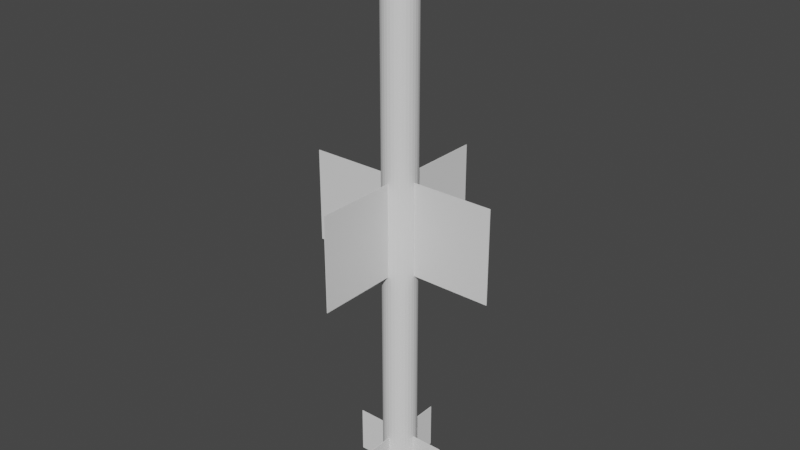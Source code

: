 # Source: Velvet_Glove.blend  (saved by Blender 2.80.75; exported with 4.5.12 LTS)
import bpy
from mathutils import Matrix  # noqa: F401  (used for matrix-valued properties, if any)

bpy.ops.wm.read_factory_settings(use_empty=True)
scene = bpy.context.scene
scene.name = 'Scene'

# ---- collections
col_collection = bpy.data.collections.new('Collection'); scene.collection.children.link(col_collection)

# ---- world
world_world = bpy.data.worlds.new('World'); scene.world = world_world
world_world.use_nodes = True; world_world.node_tree.nodes.clear()
_N = world_world.node_tree.nodes; _L = world_world.node_tree.links
n0 = _N.new('ShaderNodeOutputWorld'); n0.name = 'World Output'; n0.location = (300, 300)
n1 = _N.new('ShaderNodeBackground'); n1.name = 'Background'; n1.location = (10, 300)
n1.inputs[0].default_value = (0.05088, 0.05088, 0.05088, 1.0)
_L.new(n1.outputs[0], n0.inputs[0])
n0.is_active_output = True
world_world.color = (0.05088, 0.05088, 0.05088)
world_world.use_sun_shadow = False
world_world.sun_shadow_jitter_overblur = 0.0

# ---- meshes
me_cylinder = bpy.data.meshes.new('Cylinder')
me_cylinder.from_pydata([(-1.465e-08, 0.9616, -1.0), (1.187e-07, 2.85e-07, 1.0), (0.1876, 0.9432, -1.0), (0.368, 0.8884, -1.0), (0.5343, 0.7996, -1.0), (0.68, 0.68, -1.0), (0.7996, 0.5343, -1.0), (0.8884, 0.368, -1.0), (0.9432, 0.1876, -1.0), (0.9616, 6.961e-08, -1.0), (0.9432, -0.1876, -1.0), (0.8884, -0.368, -1.0), (0.7996, -0.5343, -1.0), (0.68, -0.68, -1.0), (0.5343, -0.7996, -1.0), (0.368, -0.8884, -1.0), (0.1876, -0.9432, -1.0), (-3.141e-07, -0.9616, -1.0), (-0.1876, -0.9432, -1.0), (-0.368, -0.8884, -1.0), (-0.5343, -0.7996, -1.0), (-0.68, -0.68, -1.0), (-0.7996, -0.5343, -1.0), (-0.8884, -0.368, -1.0), (-0.9432, -0.1876, -1.0), (-0.9616, 9.306e-07, -1.0), (-0.9432, 0.1876, -1.0), (-0.8884, 0.368, -1.0), (-0.7996, 0.5343, -1.0), (-0.68, 0.68, -1.0), (-0.5343, 0.7996, -1.0), (-0.368, 0.8884, -1.0), (-0.1876, 0.9432, -1.0), (0.0, 1.0, 0.8011), (0.1951, 0.9808, 0.8011), (0.3827, 0.9239, 0.8011), (0.5556, 0.8315, 0.8011), (0.7071, 0.7071, 0.8011), (0.8315, 0.5556, 0.8011), (0.9239, 0.3827, 0.8011), (0.9808, 0.1951, 0.8011), (1.0, 7.55e-08, 0.8011), (0.9808, -0.1951, 0.8011), (0.9239, -0.3827, 0.8011), (0.8315, -0.5556, 0.8011), (0.7071, -0.7071, 0.8011), (0.5556, -0.8315, 0.8011), (0.3827, -0.9239, 0.8011), (0.1951, -0.9808, 0.8011), (-3.258e-07, -1.0, 0.8011), (-0.1951, -0.9808, 0.8011), (-0.3827, -0.9239, 0.8011), (-0.5556, -0.8315, 0.8011), (-0.7071, -0.7071, 0.8011), (-0.8315, -0.5556, 0.8011), (-0.9239, -0.3827, 0.8011), (-0.9808, -0.1951, 0.8011), (-1.0, 9.656e-07, 0.8011), (-0.9808, 0.1951, 0.8011), (-0.9239, 0.3827, 0.8011), (-0.8315, 0.5556, 0.8011), (-0.7071, 0.7071, 0.8011), (-0.5556, 0.8315, 0.8011), (-0.3827, 0.9239, 0.8011), (-0.1951, 0.9808, 0.8011), (0.0, 1.0, -1.0), (0.1951, 0.9808, -1.0), (0.3827, 0.9239, -1.0), (0.5556, 0.8315, -1.0), (0.7071, 0.7071, -1.0), (0.8315, 0.5556, -1.0), (0.9239, 0.3827, -1.0), (0.9808, 0.1951, -1.0), (1.0, 7.55e-08, -1.0), (0.9808, -0.1951, -1.0), (0.9239, -0.3827, -1.0), (0.8315, -0.5556, -1.0), (0.7071, -0.7071, -1.0), (0.5556, -0.8315, -1.0), (0.3827, -0.9239, -1.0), (0.1951, -0.9808, -1.0), (-3.258e-07, -1.0, -1.0), (-0.1951, -0.9808, -1.0), (-0.3827, -0.9239, -1.0), (-0.5556, -0.8315, -1.0), (-0.7071, -0.7071, -1.0), (-0.8315, -0.5556, -1.0), (-0.9239, -0.3827, -1.0), (-0.9808, -0.1951, -1.0), (-1.0, 9.656e-07, -1.0), (-0.9808, 0.1951, -1.0), (-0.9239, 0.3827, -1.0), (-0.8315, 0.5556, -1.0), (-0.7071, 0.7071, -1.0), (-0.5556, 0.8315, -1.0), (-0.3827, 0.9239, -1.0), (-0.1951, 0.9808, -1.0), (2.225e-06, 0.2349, -0.8445), (0.04583, 0.2304, -0.8445), (0.08989, 0.217, -0.8445), (0.1305, 0.1953, -0.8445), (0.1661, 0.1661, -0.8445), (0.1953, 0.1305, -0.8445), (0.217, 0.08989, -0.8445), (0.2304, 0.04583, -0.8445), (0.2349, -1.598e-07, -0.8445), (0.2304, -0.04583, -0.8445), (0.217, -0.08989, -0.8445), (0.1953, -0.1305, -0.8445), (0.1661, -0.1661, -0.8445), (0.1305, -0.1953, -0.8445), (0.08989, -0.217, -0.8445), (0.04583, -0.2304, -0.8445), (2.453e-06, -0.2349, -0.8445), (-0.04582, -0.2304, -0.8445), (-0.08989, -0.217, -0.8445), (-0.1305, -0.1953, -0.8445), (-0.1661, -0.1661, -0.8445), (-0.1953, -0.1305, -0.8445), (-0.217, -0.08989, -0.8445), (-0.2304, -0.04583, -0.8445), (-0.2349, 2.36e-07, -0.8445), (-0.2304, 0.04583, -0.8445), (-0.217, 0.08989, -0.8445), (-0.1953, 0.1305, -0.8445), (-0.1661, 0.1661, -0.8445), (-0.1305, 0.1953, -0.8445), (-0.08989, 0.217, -0.8445), (-0.04582, 0.2304, -0.8445), (2.519e-06, 0.9616, -0.8445), (0.1876, 0.9432, -0.8445), (0.368, 0.8884, -0.8445), (0.5343, 0.7996, -0.8445), (0.68, 0.68, -0.8445), (0.7996, 0.5343, -0.8445), (0.8884, 0.368, -0.8445), (0.9432, 0.1876, -0.8445), (0.9616, 7.416e-08, -0.8445), (0.9432, -0.1876, -0.8445), (0.8884, -0.368, -0.8445), (0.7996, -0.5343, -0.8445), (0.68, -0.68, -0.8445), (0.5343, -0.7996, -0.8445), (0.368, -0.8884, -0.8445), (0.1876, -0.9432, -0.8445), (2.219e-06, -0.9616, -0.8445), (-0.1876, -0.9432, -0.8445), (-0.368, -0.8884, -0.8445), (-0.5343, -0.7996, -0.8445), (-0.68, -0.68, -0.8445), (-0.7996, -0.5343, -0.8445), (-0.8884, -0.368, -0.8445), (-0.9432, -0.1876, -0.8445), (-0.9616, 9.351e-07, -0.8445), (-0.9432, 0.1876, -0.8445), (-0.8884, 0.368, -0.8445), (-0.7996, 0.5343, -0.8445), (-0.68, 0.68, -0.8445), (-0.5343, 0.7996, -0.8445), (-0.368, 0.8884, -0.8445), (-0.1876, 0.9432, -0.8445), (-1.247e-05, 0.9068, -0.9998), (0.1769, 0.8894, -0.9998), (0.347, 0.8378, -0.9998), (0.5038, 0.754, -0.9998), (0.6412, 0.6412, -0.9998), (0.754, 0.5038, -0.9998), (0.8378, 0.347, -0.9998), (0.8894, 0.1769, -0.9998), (0.9068, -8.73e-07, -0.9998), (0.8894, -0.1769, -0.9998), (0.8378, -0.347, -0.9998), (0.754, -0.5038, -0.9998), (0.6412, -0.6412, -0.9998), (0.5038, -0.754, -0.9998), (0.347, -0.8378, -0.9998), (0.1769, -0.8894, -0.9998), (-1.157e-05, -0.9068, -0.9998), (-0.1769, -0.8894, -0.9998), (-0.347, -0.8378, -0.9998), (-0.5038, -0.754, -0.9998), (-0.6412, -0.6412, -0.9998), (-0.754, -0.5038, -0.9998), (-0.8378, -0.347, -0.9998), (-0.8894, -0.1769, -0.9998), (-0.9068, 6.503e-07, -0.9998), (-0.8894, 0.1769, -0.9998), (-0.8378, 0.347, -0.9998), (-0.754, 0.5038, -0.9998), (-0.6412, 0.6412, -0.9998), (-0.5038, 0.754, -0.9998), (-0.347, 0.8378, -0.9998), (-0.1769, 0.8894, -0.9998), (-1.247e-05, 0.9361, -0.9998), (0.1826, 0.9181, -0.9998), (0.3582, 0.8649, -0.9998), (0.5201, 0.7784, -0.9998), (0.6619, 0.6619, -0.9998), (0.7784, 0.5201, -0.9998), (0.8649, 0.3582, -0.9998), (0.9181, 0.1826, -0.9998), (0.9361, -8.881e-07, -0.9998), (0.9181, -0.1826, -0.9998), (0.8649, -0.3582, -0.9998), (0.7784, -0.5201, -0.9998), (0.6619, -0.6619, -0.9998), (0.5201, -0.7784, -0.9998), (0.3582, -0.8649, -0.9998), (0.1826, -0.9181, -0.9998), (-1.156e-05, -0.9361, -0.9998), (-0.1826, -0.9181, -0.9998), (-0.3583, -0.8649, -0.9998), (-0.5201, -0.7784, -0.9998), (-0.662, -0.6619, -0.9998), (-0.7784, -0.5201, -0.9998), (-0.8649, -0.3582, -0.9998), (-0.9182, -0.1826, -0.9998), (-0.9361, 6.891e-07, -0.9998), (-0.9182, 0.1826, -0.9998), (-0.8649, 0.3582, -0.9998), (-0.7784, 0.5201, -0.9998), (-0.662, 0.6619, -0.9998), (-0.5201, 0.7784, -0.9998), (-0.3583, 0.8649, -0.9998), (-0.1826, 0.9181, -0.9998), (9.324e-08, 0.1953, -0.8686), (0.03809, 0.1915, -0.8686), (0.07472, 0.1804, -0.8686), (0.1085, 0.1623, -0.8686), (0.1381, 0.1381, -0.8686), (0.1623, 0.1085, -0.8686), (0.1804, 0.07472, -0.8686), (0.1915, 0.03809, -0.8686), (0.1953, -1.465e-07, -0.8686), (0.1915, -0.03809, -0.8686), (0.1804, -0.07472, -0.8686), (0.1623, -0.1085, -0.8686), (0.1381, -0.1381, -0.8686), (0.1085, -0.1623, -0.8686), (0.07472, -0.1804, -0.8686), (0.03809, -0.1915, -0.8686), (2.859e-07, -0.1953, -0.8686), (-0.03809, -0.1915, -0.8686), (-0.07472, -0.1804, -0.8686), (-0.1085, -0.1623, -0.8686), (-0.1381, -0.1381, -0.8686), (-0.1623, -0.1085, -0.8686), (-0.1804, -0.07472, -0.8686), (-0.1915, -0.03809, -0.8686), (-0.1953, 1.815e-07, -0.8686), (-0.1915, 0.03809, -0.8686), (-0.1804, 0.07472, -0.8686), (-0.1623, 0.1085, -0.8686), (-0.1381, 0.1381, -0.8686), (-0.1085, 0.1623, -0.8686), (-0.07472, 0.1804, -0.8686), (-0.03809, 0.1915, -0.8686)], [], [(33, 1, 34), (34, 1, 35), (35, 1, 36), (36, 1, 37), (37, 1, 38), (38, 1, 39), (39, 1, 40), (40, 1, 41), (41, 1, 42), (42, 1, 43), (43, 1, 44), (44, 1, 45), (45, 1, 46), (46, 1, 47), (47, 1, 48), (48, 1, 49), (49, 1, 50), (50, 1, 51), (51, 1, 52), (52, 1, 53), (53, 1, 54), (54, 1, 55), (55, 1, 56), (56, 1, 57), (57, 1, 58), (58, 1, 59), (59, 1, 60), (60, 1, 61), (61, 1, 62), (62, 1, 63), (63, 1, 64), (64, 1, 33), (3, 4, 132, 131), (96, 64, 33, 65), (95, 63, 64, 96), (94, 62, 63, 95), (93, 61, 62, 94), (92, 60, 61, 93), (91, 59, 60, 92), (90, 58, 59, 91), (89, 57, 58, 90), (88, 56, 57, 89), (87, 55, 56, 88), (86, 54, 55, 87), (85, 53, 54, 86), (84, 52, 53, 85), (83, 51, 52, 84), (82, 50, 51, 83), (81, 49, 50, 82), (80, 48, 49, 81), (79, 47, 48, 80), (78, 46, 47, 79), (77, 45, 46, 78), (76, 44, 45, 77), (75, 43, 44, 76), (74, 42, 43, 75), (73, 41, 42, 74), (72, 40, 41, 73), (71, 39, 40, 72), (70, 38, 39, 71), (69, 37, 38, 70), (68, 36, 37, 69), (67, 35, 36, 68), (66, 34, 35, 67), (65, 33, 34, 66), (2, 0, 65, 66), (3, 2, 66, 67), (4, 3, 67, 68), (5, 4, 68, 69), (6, 5, 69, 70), (7, 6, 70, 71), (8, 7, 71, 72), (9, 8, 72, 73), (10, 9, 73, 74), (11, 10, 74, 75), (12, 11, 75, 76), (13, 12, 76, 77), (14, 13, 77, 78), (15, 14, 78, 79), (16, 15, 79, 80), (17, 16, 80, 81), (18, 17, 81, 82), (19, 18, 82, 83), (20, 19, 83, 84), (21, 20, 84, 85), (22, 21, 85, 86), (23, 22, 86, 87), (24, 23, 87, 88), (25, 24, 88, 89), (26, 25, 89, 90), (27, 26, 90, 91), (28, 27, 91, 92), (29, 28, 92, 93), (30, 29, 93, 94), (31, 30, 94, 95), (32, 31, 95, 96), (0, 32, 96, 65), (105, 106, 202, 201), (30, 31, 159, 158), (17, 18, 146, 145), (4, 5, 133, 132), (31, 32, 160, 159), (18, 19, 147, 146), (5, 6, 134, 133), (32, 0, 129, 160), (19, 20, 148, 147), (6, 7, 135, 134), (20, 21, 149, 148), (7, 8, 136, 135), (21, 22, 150, 149), (8, 9, 137, 136), (22, 23, 151, 150), (9, 10, 138, 137), (23, 24, 152, 151), (10, 11, 139, 138), (24, 25, 153, 152), (11, 12, 140, 139), (25, 26, 154, 153), (12, 13, 141, 140), (26, 27, 155, 154), (13, 14, 142, 141), (27, 28, 156, 155), (14, 15, 143, 142), (0, 2, 130, 129), (28, 29, 157, 156), (15, 16, 144, 143), (2, 3, 131, 130), (29, 30, 158, 157), (16, 17, 145, 144), (98, 97, 129, 130), (99, 98, 130, 131), (100, 99, 131, 132), (101, 100, 132, 133), (102, 101, 133, 134), (103, 102, 134, 135), (104, 103, 135, 136), (105, 104, 136, 137), (106, 105, 137, 138), (107, 106, 138, 139), (108, 107, 139, 140), (109, 108, 140, 141), (110, 109, 141, 142), (111, 110, 142, 143), (112, 111, 143, 144), (113, 112, 144, 145), (114, 113, 145, 146), (115, 114, 146, 147), (116, 115, 147, 148), (117, 116, 148, 149), (118, 117, 149, 150), (119, 118, 150, 151), (120, 119, 151, 152), (121, 120, 152, 153), (122, 121, 153, 154), (123, 122, 154, 155), (124, 123, 155, 156), (125, 124, 156, 157), (126, 125, 157, 158), (127, 126, 158, 159), (128, 127, 159, 160), (97, 128, 160, 129), (175, 176, 240, 239), (119, 120, 216, 215), (106, 107, 203, 202), (120, 121, 217, 216), (107, 108, 204, 203), (121, 122, 218, 217), (108, 109, 205, 204), (122, 123, 219, 218), (109, 110, 206, 205), (123, 124, 220, 219), (110, 111, 207, 206), (97, 98, 194, 193), (124, 125, 221, 220), (111, 112, 208, 207), (98, 99, 195, 194), (125, 126, 222, 221), (112, 113, 209, 208), (99, 100, 196, 195), (126, 127, 223, 222), (113, 114, 210, 209), (100, 101, 197, 196), (127, 128, 224, 223), (114, 115, 211, 210), (101, 102, 198, 197), (128, 97, 193, 224), (115, 116, 212, 211), (102, 103, 199, 198), (116, 117, 213, 212), (103, 104, 200, 199), (117, 118, 214, 213), (104, 105, 201, 200), (118, 119, 215, 214), (162, 161, 193, 194), (163, 162, 194, 195), (164, 163, 195, 196), (165, 164, 196, 197), (166, 165, 197, 198), (167, 166, 198, 199), (168, 167, 199, 200), (169, 168, 200, 201), (170, 169, 201, 202), (171, 170, 202, 203), (172, 171, 203, 204), (173, 172, 204, 205), (174, 173, 205, 206), (175, 174, 206, 207), (176, 175, 207, 208), (177, 176, 208, 209), (178, 177, 209, 210), (179, 178, 210, 211), (180, 179, 211, 212), (181, 180, 212, 213), (182, 181, 213, 214), (183, 182, 214, 215), (184, 183, 215, 216), (185, 184, 216, 217), (186, 185, 217, 218), (187, 186, 218, 219), (188, 187, 219, 220), (189, 188, 220, 221), (190, 189, 221, 222), (191, 190, 222, 223), (192, 191, 223, 224), (161, 192, 224, 193), (225, 226, 227, 228, 229, 230, 231, 232, 233, 234, 235, 236, 237, 238, 239, 240, 241, 242, 243, 244, 245, 246, 247, 248, 249, 250, 251, 252, 253, 254, 255, 256), (162, 163, 227, 226), (189, 190, 254, 253), (176, 177, 241, 240), (163, 164, 228, 227), (190, 191, 255, 254), (177, 178, 242, 241), (164, 165, 229, 228), (191, 192, 256, 255), (178, 179, 243, 242), (165, 166, 230, 229), (192, 161, 225, 256), (179, 180, 244, 243), (166, 167, 231, 230), (180, 181, 245, 244), (167, 168, 232, 231), (181, 182, 246, 245), (168, 169, 233, 232), (182, 183, 247, 246), (169, 170, 234, 233), (183, 184, 248, 247), (170, 171, 235, 234), (184, 185, 249, 248), (171, 172, 236, 235), (185, 186, 250, 249), (172, 173, 237, 236), (186, 187, 251, 250), (173, 174, 238, 237), (187, 188, 252, 251), (174, 175, 239, 238), (161, 162, 226, 225), (188, 189, 253, 252)])
_uv = me_cylinder.uv_layers.new(name='UVMap')
_uv.uv.foreach_set('vector', [1.0, 0.9503, 0.9688, 1.0, 0.9688, 0.9503, 0.9688, 0.9503, 0.9375, 1.0, 0.9375, 0.9503, 0.9375, 0.9503, 0.9062, 1.0, 0.9062, 0.9503, 0.9062, 0.9503, 0.875, 1.0, 0.875, 0.9503, 0.875, 0.9503, 0.8438, 1.0, 0.8438, 0.9503, 0.8438, 0.9503, 0.8125, 1.0, 0.8125, 0.9503, 0.8125, 0.9503, 0.7812, 1.0, 0.7812, 0.9503, 0.7812, 0.9503, 0.75, 1.0, 0.75, 0.9503, 0.75, 0.9503, 0.7188, 1.0, 0.7188, 0.9503, 0.7188, 0.9503, 0.6875, 1.0, 0.6875, 0.9503, 0.6875, 0.9503, 0.6562, 1.0, 0.6562, 0.9503, 0.6562, 0.9503, 0.625, 1.0, 0.625, 0.9503, 0.625, 0.9503, 0.5938, 1.0, 0.5938, 0.9503, 0.5938, 0.9503, 0.5625, 1.0, 0.5625, 0.9503, 0.5625, 0.9503, 0.5312, 1.0, 0.5312, 0.9503, 0.5312, 0.9503, 0.5, 1.0, 0.5, 0.9503, 0.5, 0.9503, 0.4688, 1.0, 0.4688, 0.9503, 0.4688, 0.9503, 0.4375, 1.0, 0.4375, 0.9503, 0.4375, 0.9503, 0.4062, 1.0, 0.4062, 0.9503, 0.4062, 0.9503, 0.375, 1.0, 0.375, 0.9503, 0.375, 0.9503, 0.3438, 1.0, 0.3438, 0.9503, 0.3438, 0.9503, 0.3125, 1.0, 0.3125, 0.9503, 0.3125, 0.9503, 0.2812, 1.0, 0.2812, 0.9503, 0.2812, 0.9503, 0.25, 1.0, 0.25, 0.9503, 0.25, 0.9503, 0.2188, 1.0, 0.2188, 0.9503, 0.2188, 0.9503, 0.1875, 1.0, 0.1875, 0.9503, 0.1875, 0.9503, 0.1562, 1.0, 0.1562, 0.9503, 0.1562, 0.9503, 0.125, 1.0, 0.125, 0.9503, 0.125, 0.9503, 0.09375, 1.0, 0.09375, 0.9503, 0.09375, 0.9503, 0.0625, 1.0, 0.0625, 0.9503, 0.0625, 0.9503, 0.03125, 1.0, 0.03125, 0.9503, 0.03125, 0.9503, 0.0, 1.0, 0.0, 0.9503, 0.8383, 0.4632, 0.8782, 0.4419, 0.8782, 0.4419, 0.8383, 0.4632, 0.03125, 0.5, 0.03125, 0.9503, 0.0, 0.9503, 0.0, 0.5, 0.0625, 0.5, 0.0625, 0.9503, 0.03125, 0.9503, 0.03125, 0.5, 0.09375, 0.5, 0.09375, 0.9503, 0.0625, 0.9503, 0.0625, 0.5, 0.125, 0.5, 0.125, 0.9503, 0.09375, 0.9503, 0.09375, 0.5, 0.1562, 0.5, 0.1562, 0.9503, 0.125, 0.9503, 0.125, 0.5, 0.1875, 0.5, 0.1875, 0.9503, 0.1562, 0.9503, 0.1562, 0.5, 0.2188, 0.5, 0.2188, 0.9503, 0.1875, 0.9503, 0.1875, 0.5, 0.25, 0.5, 0.25, 0.9503, 0.2188, 0.9503, 0.2188, 0.5, 0.2812, 0.5, 0.2812, 0.9503, 0.25, 0.9503, 0.25, 0.5, 0.3125, 0.5, 0.3125, 0.9503, 0.2812, 0.9503, 0.2812, 0.5, 0.3438, 0.5, 0.3438, 0.9503, 0.3125, 0.9503, 0.3125, 0.5, 0.375, 0.5, 0.375, 0.9503, 0.3438, 0.9503, 0.3438, 0.5, 0.4062, 0.5, 0.4062, 0.9503, 0.375, 0.9503, 0.375, 0.5, 0.4375, 0.5, 0.4375, 0.9503, 0.4062, 0.9503, 0.4062, 0.5, 0.4688, 0.5, 0.4688, 0.9503, 0.4375, 0.9503, 0.4375, 0.5, 0.5, 0.5, 0.5, 0.9503, 0.4688, 0.9503, 0.4688, 0.5, 0.5312, 0.5, 0.5312, 0.9503, 0.5, 0.9503, 0.5, 0.5, 0.5625, 0.5, 0.5625, 0.9503, 0.5312, 0.9503, 0.5312, 0.5, 0.5938, 0.5, 0.5938, 0.9503, 0.5625, 0.9503, 0.5625, 0.5, 0.625, 0.5, 0.625, 0.9503, 0.5938, 0.9503, 0.5938, 0.5, 0.6562, 0.5, 0.6562, 0.9503, 0.625, 0.9503, 0.625, 0.5, 0.6875, 0.5, 0.6875, 0.9503, 0.6562, 0.9503, 0.6562, 0.5, 0.7188, 0.5, 0.7188, 0.9503, 0.6875, 0.9503, 0.6875, 0.5, 0.75, 0.5, 0.75, 0.9503, 0.7188, 0.9503, 0.7188, 0.5, 0.7812, 0.5, 0.7812, 0.9503, 0.75, 0.9503, 0.75, 0.5, 0.8125, 0.5, 0.8125, 0.9503, 0.7812, 0.9503, 0.7812, 0.5, 0.8438, 0.5, 0.8438, 0.9503, 0.8125, 0.9503, 0.8125, 0.5, 0.875, 0.5, 0.875, 0.9503, 0.8438, 0.9503, 0.8438, 0.5, 0.9062, 0.5, 0.9062, 0.9503, 0.875, 0.9503, 0.875, 0.5, 0.9375, 0.5, 0.9375, 0.9503, 0.9062, 0.9503, 0.9062, 0.5, 0.9688, 0.5, 0.9688, 0.9503, 0.9375, 0.9503, 0.9375, 0.5, 1.0, 0.5, 1.0, 0.9503, 0.9688, 0.9503, 0.9688, 0.5, 0.795, 0.4764, 0.75, 0.4808, 0.75, 0.49, 0.7968, 0.4854, 0.8383, 0.4632, 0.795, 0.4764, 0.7968, 0.4854, 0.8418, 0.4717, 0.8782, 0.4419, 0.8383, 0.4632, 0.8418, 0.4717, 0.8833, 0.4496, 0.9132, 0.4132, 0.8782, 0.4419, 0.8833, 0.4496, 0.9197, 0.4197, 0.9419, 0.3782, 0.9132, 0.4132, 0.9197, 0.4197, 0.9496, 0.3833, 0.9632, 0.3383, 0.9419, 0.3782, 0.9496, 0.3833, 0.9717, 0.3418, 0.9764, 0.295, 0.9632, 0.3383, 0.9717, 0.3418, 0.9854, 0.2968, 0.9808, 0.25, 0.9764, 0.295, 0.9854, 0.2968, 0.99, 0.25, 0.9764, 0.205, 0.9808, 0.25, 0.99, 0.25, 0.9854, 0.2032, 0.9632, 0.1617, 0.9764, 0.205, 0.9854, 0.2032, 0.9717, 0.1582, 0.9419, 0.1218, 0.9632, 0.1617, 0.9717, 0.1582, 0.9496, 0.1167, 0.9132, 0.08681, 0.9419, 0.1218, 0.9496, 0.1167, 0.9197, 0.08029, 0.8782, 0.0581, 0.9132, 0.08681, 0.9197, 0.08029, 0.8833, 0.05045, 0.8383, 0.03678, 0.8782, 0.0581, 0.8833, 0.05045, 0.8418, 0.02827, 0.795, 0.02364, 0.8383, 0.03678, 0.8418, 0.02827, 0.7968, 0.01461, 0.75, 0.01921, 0.795, 0.02364, 0.7968, 0.01461, 0.75, 0.01, 0.705, 0.02364, 0.75, 0.01921, 0.75, 0.01, 0.7032, 0.01461, 0.6617, 0.03678, 0.705, 0.02364, 0.7032, 0.01461, 0.6582, 0.02827, 0.6218, 0.0581, 0.6617, 0.03678, 0.6582, 0.02827, 0.6167, 0.05045, 0.5868, 0.08681, 0.6218, 0.0581, 0.6167, 0.05045, 0.5803, 0.08029, 0.5581, 0.1218, 0.5868, 0.08681, 0.5803, 0.08029, 0.5504, 0.1167, 0.5368, 0.1617, 0.5581, 0.1218, 0.5504, 0.1167, 0.5283, 0.1582, 0.5236, 0.205, 0.5368, 0.1617, 0.5283, 0.1582, 0.5146, 0.2032, 0.5192, 0.25, 0.5236, 0.205, 0.5146, 0.2032, 0.51, 0.25, 0.5236, 0.295, 0.5192, 0.25, 0.51, 0.25, 0.5146, 0.2968, 0.5368, 0.3383, 0.5236, 0.295, 0.5146, 0.2968, 0.5283, 0.3418, 0.5581, 0.3782, 0.5368, 0.3383, 0.5283, 0.3418, 0.5504, 0.3833, 0.5868, 0.4132, 0.5581, 0.3782, 0.5504, 0.3833, 0.5803, 0.4197, 0.6218, 0.4419, 0.5868, 0.4132, 0.5803, 0.4197, 0.6167, 0.4496, 0.6617, 0.4632, 0.6218, 0.4419, 0.6167, 0.4496, 0.6582, 0.4717, 0.705, 0.4764, 0.6617, 0.4632, 0.6582, 0.4717, 0.7032, 0.4854, 0.75, 0.4808, 0.705, 0.4764, 0.7032, 0.4854, 0.75, 0.49, 0.8064, 0.25, 0.8053, 0.239, 0.8053, 0.239, 0.8064, 0.25, 0.6218, 0.4419, 0.6617, 0.4632, 0.6617, 0.4632, 0.6218, 0.4419, 0.75, 0.01921, 0.705, 0.02364, 0.705, 0.02364, 0.75, 0.01921, 0.8782, 0.4419, 0.9132, 0.4132, 0.9132, 0.4132, 0.8782, 0.4419, 0.6617, 0.4632, 0.705, 0.4764, 0.705, 0.4764, 0.6617, 0.4632, 0.705, 0.02364, 0.6617, 0.03678, 0.6617, 0.03678, 0.705, 0.02364, 0.9132, 0.4132, 0.9419, 0.3782, 0.9419, 0.3782, 0.9132, 0.4132, 0.705, 0.4764, 0.75, 0.4808, 0.75, 0.4808, 0.705, 0.4764, 0.6617, 0.03678, 0.6218, 0.0581, 0.6218, 0.0581, 0.6617, 0.03678, 0.9419, 0.3782, 0.9632, 0.3383, 0.9632, 0.3383, 0.9419, 0.3782, 0.6218, 0.0581, 0.5868, 0.08681, 0.5868, 0.08681, 0.6218, 0.0581, 0.9632, 0.3383, 0.9764, 0.295, 0.9764, 0.295, 0.9632, 0.3383, 0.5868, 0.08681, 0.5581, 0.1218, 0.5581, 0.1218, 0.5868, 0.08681, 0.9764, 0.295, 0.9808, 0.25, 0.9808, 0.25, 0.9764, 0.295, 0.5581, 0.1218, 0.5368, 0.1617, 0.5368, 0.1617, 0.5581, 0.1218, 0.9808, 0.25, 0.9764, 0.205, 0.9764, 0.205, 0.9808, 0.25, 0.5368, 0.1617, 0.5236, 0.205, 0.5236, 0.205, 0.5368, 0.1617, 0.9764, 0.205, 0.9632, 0.1617, 0.9632, 0.1617, 0.9764, 0.205, 0.5236, 0.205, 0.5192, 0.25, 0.5192, 0.25, 0.5236, 0.205, 0.9632, 0.1617, 0.9419, 0.1218, 0.9419, 0.1218, 0.9632, 0.1617, 0.5192, 0.25, 0.5236, 0.295, 0.5236, 0.295, 0.5192, 0.25, 0.9419, 0.1218, 0.9132, 0.08681, 0.9132, 0.08681, 0.9419, 0.1218, 0.5236, 0.295, 0.5368, 0.3383, 0.5368, 0.3383, 0.5236, 0.295, 0.9132, 0.08681, 0.8782, 0.0581, 0.8782, 0.0581, 0.9132, 0.08681, 0.5368, 0.3383, 0.5581, 0.3782, 0.5581, 0.3782, 0.5368, 0.3383, 0.8782, 0.0581, 0.8383, 0.03678, 0.8383, 0.03678, 0.8782, 0.0581, 0.75, 0.4808, 0.795, 0.4764, 0.795, 0.4764, 0.75, 0.4808, 0.5581, 0.3782, 0.5868, 0.4132, 0.5868, 0.4132, 0.5581, 0.3782, 0.8383, 0.03678, 0.795, 0.02364, 0.795, 0.02364, 0.8383, 0.03678, 0.795, 0.4764, 0.8383, 0.4632, 0.8383, 0.4632, 0.795, 0.4764, 0.5868, 0.4132, 0.6218, 0.4419, 0.6218, 0.4419, 0.5868, 0.4132, 0.795, 0.02364, 0.75, 0.01921, 0.75, 0.01921, 0.795, 0.02364, 0.761, 0.3053, 0.75, 0.3064, 0.75, 0.4808, 0.795, 0.4764, 0.7716, 0.3021, 0.761, 0.3053, 0.795, 0.4764, 0.8383, 0.4632, 0.7813, 0.2969, 0.7716, 0.3021, 0.8383, 0.4632, 0.8782, 0.4419, 0.7899, 0.2899, 0.7813, 0.2969, 0.8782, 0.4419, 0.9132, 0.4132, 0.7969, 0.2813, 0.7899, 0.2899, 0.9132, 0.4132, 0.9419, 0.3782, 0.8021, 0.2716, 0.7969, 0.2813, 0.9419, 0.3782, 0.9632, 0.3383, 0.8053, 0.261, 0.8021, 0.2716, 0.9632, 0.3383, 0.9764, 0.295, 0.8064, 0.25, 0.8053, 0.261, 0.9764, 0.295, 0.9808, 0.25, 0.8053, 0.239, 0.8064, 0.25, 0.9808, 0.25, 0.9764, 0.205, 0.8021, 0.2284, 0.8053, 0.239, 0.9764, 0.205, 0.9632, 0.1617, 0.7969, 0.2187, 0.8021, 0.2284, 0.9632, 0.1617, 0.9419, 0.1218, 0.7899, 0.2101, 0.7969, 0.2187, 0.9419, 0.1218, 0.9132, 0.08681, 0.7813, 0.2031, 0.7899, 0.2101, 0.9132, 0.08681, 0.8782, 0.0581, 0.7716, 0.1979, 0.7813, 0.2031, 0.8782, 0.0581, 0.8383, 0.03678, 0.761, 0.1947, 0.7716, 0.1979, 0.8383, 0.03678, 0.795, 0.02364, 0.75, 0.1936, 0.761, 0.1947, 0.795, 0.02364, 0.75, 0.01921, 0.739, 0.1947, 0.75, 0.1936, 0.75, 0.01921, 0.705, 0.02364, 0.7284, 0.1979, 0.739, 0.1947, 0.705, 0.02364, 0.6617, 0.03678, 0.7187, 0.2031, 0.7284, 0.1979, 0.6617, 0.03678, 0.6218, 0.0581, 0.7101, 0.2101, 0.7187, 0.2031, 0.6218, 0.0581, 0.5868, 0.08681, 0.7031, 0.2187, 0.7101, 0.2101, 0.5868, 0.08681, 0.5581, 0.1218, 0.6979, 0.2284, 0.7031, 0.2187, 0.5581, 0.1218, 0.5368, 0.1617, 0.6947, 0.239, 0.6979, 0.2284, 0.5368, 0.1617, 0.5236, 0.205, 0.6936, 0.25, 0.6947, 0.239, 0.5236, 0.205, 0.5192, 0.25, 0.6947, 0.261, 0.6936, 0.25, 0.5192, 0.25, 0.5236, 0.295, 0.6979, 0.2716, 0.6947, 0.261, 0.5236, 0.295, 0.5368, 0.3383, 0.7031, 0.2813, 0.6979, 0.2716, 0.5368, 0.3383, 0.5581, 0.3782, 0.7101, 0.2899, 0.7031, 0.2813, 0.5581, 0.3782, 0.5868, 0.4132, 0.7187, 0.2969, 0.7101, 0.2899, 0.5868, 0.4132, 0.6218, 0.4419, 0.7284, 0.3021, 0.7187, 0.2969, 0.6218, 0.4419, 0.6617, 0.4632, 0.739, 0.3053, 0.7284, 0.3021, 0.6617, 0.4632, 0.705, 0.4764, 0.75, 0.3064, 0.739, 0.3053, 0.705, 0.4764, 0.75, 0.4808, 0.7709, 0.1995, 0.7607, 0.1964, 0.7607, 0.1964, 0.7709, 0.1995, 0.6979, 0.2284, 0.6947, 0.239, 0.6947, 0.239, 0.6979, 0.2284, 0.8053, 0.239, 0.8021, 0.2284, 0.8021, 0.2284, 0.8053, 0.239, 0.6947, 0.239, 0.6936, 0.25, 0.6936, 0.25, 0.6947, 0.239, 0.8021, 0.2284, 0.7969, 0.2187, 0.7969, 0.2187, 0.8021, 0.2284, 0.6936, 0.25, 0.6947, 0.261, 0.6947, 0.261, 0.6936, 0.25, 0.7969, 0.2187, 0.7899, 0.2101, 0.7899, 0.2101, 0.7969, 0.2187, 0.6947, 0.261, 0.6979, 0.2716, 0.6979, 0.2716, 0.6947, 0.261, 0.7899, 0.2101, 0.7813, 0.2031, 0.7813, 0.2031, 0.7899, 0.2101, 0.6979, 0.2716, 0.7031, 0.2813, 0.7031, 0.2813, 0.6979, 0.2716, 0.7813, 0.2031, 0.7716, 0.1979, 0.7716, 0.1979, 0.7813, 0.2031, 0.75, 0.3064, 0.761, 0.3053, 0.761, 0.3053, 0.75, 0.3064, 0.7031, 0.2813, 0.7101, 0.2899, 0.7101, 0.2899, 0.7031, 0.2813, 0.7716, 0.1979, 0.761, 0.1947, 0.761, 0.1947, 0.7716, 0.1979, 0.761, 0.3053, 0.7716, 0.3021, 0.7716, 0.3021, 0.761, 0.3053, 0.7101, 0.2899, 0.7187, 0.2969, 0.7187, 0.2969, 0.7101, 0.2899, 0.761, 0.1947, 0.75, 0.1936, 0.75, 0.1936, 0.761, 0.1947, 0.7716, 0.3021, 0.7813, 0.2969, 0.7813, 0.2969, 0.7716, 0.3021, 0.7187, 0.2969, 0.7284, 0.3021, 0.7284, 0.3021, 0.7187, 0.2969, 0.75, 0.1936, 0.739, 0.1947, 0.739, 0.1947, 0.75, 0.1936, 0.7813, 0.2969, 0.7899, 0.2899, 0.7899, 0.2899, 0.7813, 0.2969, 0.7284, 0.3021, 0.739, 0.3053, 0.739, 0.3053, 0.7284, 0.3021, 0.739, 0.1947, 0.7284, 0.1979, 0.7284, 0.1979, 0.739, 0.1947, 0.7899, 0.2899, 0.7969, 0.2813, 0.7969, 0.2813, 0.7899, 0.2899, 0.739, 0.3053, 0.75, 0.3064, 0.75, 0.3064, 0.739, 0.3053, 0.7284, 0.1979, 0.7187, 0.2031, 0.7187, 0.2031, 0.7284, 0.1979, 0.7969, 0.2813, 0.8021, 0.2716, 0.8021, 0.2716, 0.7969, 0.2813, 0.7187, 0.2031, 0.7101, 0.2101, 0.7101, 0.2101, 0.7187, 0.2031, 0.8021, 0.2716, 0.8053, 0.261, 0.8053, 0.261, 0.8021, 0.2716, 0.7101, 0.2101, 0.7031, 0.2187, 0.7031, 0.2187, 0.7101, 0.2101, 0.8053, 0.261, 0.8064, 0.25, 0.8064, 0.25, 0.8053, 0.261, 0.7031, 0.2187, 0.6979, 0.2284, 0.6979, 0.2284, 0.7031, 0.2187, 0.7607, 0.3036, 0.75, 0.3046, 0.75, 0.3064, 0.761, 0.3053, 0.7709, 0.3005, 0.7607, 0.3036, 0.761, 0.3053, 0.7716, 0.3021, 0.7803, 0.2954, 0.7709, 0.3005, 0.7716, 0.3021, 0.7813, 0.2969, 0.7886, 0.2886, 0.7803, 0.2954, 0.7813, 0.2969, 0.7899, 0.2899, 0.7954, 0.2803, 0.7886, 0.2886, 0.7899, 0.2899, 0.7969, 0.2813, 0.8005, 0.2709, 0.7954, 0.2803, 0.7969, 0.2813, 0.8021, 0.2716, 0.8036, 0.2607, 0.8005, 0.2709, 0.8021, 0.2716, 0.8053, 0.261, 0.8046, 0.25, 0.8036, 0.2607, 0.8053, 0.261, 0.8064, 0.25, 0.8036, 0.2393, 0.8046, 0.25, 0.8064, 0.25, 0.8053, 0.239, 0.8005, 0.2291, 0.8036, 0.2393, 0.8053, 0.239, 0.8021, 0.2284, 0.7954, 0.2197, 0.8005, 0.2291, 0.8021, 0.2284, 0.7969, 0.2187, 0.7886, 0.2114, 0.7954, 0.2197, 0.7969, 0.2187, 0.7899, 0.2101, 0.7803, 0.2046, 0.7886, 0.2114, 0.7899, 0.2101, 0.7813, 0.2031, 0.7709, 0.1995, 0.7803, 0.2046, 0.7813, 0.2031, 0.7716, 0.1979, 0.7607, 0.1964, 0.7709, 0.1995, 0.7716, 0.1979, 0.761, 0.1947, 0.75, 0.1954, 0.7607, 0.1964, 0.761, 0.1947, 0.75, 0.1936, 0.7393, 0.1964, 0.75, 0.1954, 0.75, 0.1936, 0.739, 0.1947, 0.7291, 0.1995, 0.7393, 0.1964, 0.739, 0.1947, 0.7284, 0.1979, 0.7197, 0.2046, 0.7291, 0.1995, 0.7284, 0.1979, 0.7187, 0.2031, 0.7114, 0.2114, 0.7197, 0.2046, 0.7187, 0.2031, 0.7101, 0.2101, 0.7046, 0.2197, 0.7114, 0.2114, 0.7101, 0.2101, 0.7031, 0.2187, 0.6995, 0.2291, 0.7046, 0.2197, 0.7031, 0.2187, 0.6979, 0.2284, 0.6964, 0.2393, 0.6995, 0.2291, 0.6979, 0.2284, 0.6947, 0.239, 0.6954, 0.25, 0.6964, 0.2393, 0.6947, 0.239, 0.6936, 0.25, 0.6964, 0.2607, 0.6954, 0.25, 0.6936, 0.25, 0.6947, 0.261, 0.6995, 0.2709, 0.6964, 0.2607, 0.6947, 0.261, 0.6979, 0.2716, 0.7046, 0.2803, 0.6995, 0.2709, 0.6979, 0.2716, 0.7031, 0.2813, 0.7114, 0.2886, 0.7046, 0.2803, 0.7031, 0.2813, 0.7101, 0.2899, 0.7197, 0.2954, 0.7114, 0.2886, 0.7101, 0.2899, 0.7187, 0.2969, 0.7291, 0.3005, 0.7197, 0.2954, 0.7187, 0.2969, 0.7284, 0.3021, 0.7393, 0.3036, 0.7291, 0.3005, 0.7284, 0.3021, 0.739, 0.3053, 0.75, 0.3046, 0.7393, 0.3036, 0.739, 0.3053, 0.75, 0.3064, 0.75, 0.3046, 0.7607, 0.3036, 0.7709, 0.3005, 0.7803, 0.2954, 0.7886, 0.2886, 0.7954, 0.2803, 0.8005, 0.2709, 0.8036, 0.2607, 0.8046, 0.25, 0.8036, 0.2393, 0.8005, 0.2291, 0.7954, 0.2197, 0.7886, 0.2114, 0.7803, 0.2046, 0.7709, 0.1995, 0.7607, 0.1964, 0.75, 0.1954, 0.7393, 0.1964, 0.7291, 0.1995, 0.7197, 0.2046, 0.7114, 0.2114, 0.7046, 0.2197, 0.6995, 0.2291, 0.6964, 0.2393, 0.6954, 0.25, 0.6964, 0.2607, 0.6995, 0.2709, 0.7046, 0.2803, 0.7114, 0.2886, 0.7197, 0.2954, 0.7291, 0.3005, 0.7393, 0.3036, 0.7607, 0.3036, 0.7709, 0.3005, 0.7709, 0.3005, 0.7607, 0.3036, 0.7114, 0.2886, 0.7197, 0.2954, 0.7197, 0.2954, 0.7114, 0.2886, 0.7607, 0.1964, 0.75, 0.1954, 0.75, 0.1954, 0.7607, 0.1964, 0.7709, 0.3005, 0.7803, 0.2954, 0.7803, 0.2954, 0.7709, 0.3005, 0.7197, 0.2954, 0.7291, 0.3005, 0.7291, 0.3005, 0.7197, 0.2954, 0.75, 0.1954, 0.7393, 0.1964, 0.7393, 0.1964, 0.75, 0.1954, 0.7803, 0.2954, 0.7886, 0.2886, 0.7886, 0.2886, 0.7803, 0.2954, 0.7291, 0.3005, 0.7393, 0.3036, 0.7393, 0.3036, 0.7291, 0.3005, 0.7393, 0.1964, 0.7291, 0.1995, 0.7291, 0.1995, 0.7393, 0.1964, 0.7886, 0.2886, 0.7954, 0.2803, 0.7954, 0.2803, 0.7886, 0.2886, 0.7393, 0.3036, 0.75, 0.3046, 0.75, 0.3046, 0.7393, 0.3036, 0.7291, 0.1995, 0.7197, 0.2046, 0.7197, 0.2046, 0.7291, 0.1995, 0.7954, 0.2803, 0.8005, 0.2709, 0.8005, 0.2709, 0.7954, 0.2803, 0.7197, 0.2046, 0.7114, 0.2114, 0.7114, 0.2114, 0.7197, 0.2046, 0.8005, 0.2709, 0.8036, 0.2607, 0.8036, 0.2607, 0.8005, 0.2709, 0.7114, 0.2114, 0.7046, 0.2197, 0.7046, 0.2197, 0.7114, 0.2114, 0.8036, 0.2607, 0.8046, 0.25, 0.8046, 0.25, 0.8036, 0.2607, 0.7046, 0.2197, 0.6995, 0.2291, 0.6995, 0.2291, 0.7046, 0.2197, 0.8046, 0.25, 0.8036, 0.2393, 0.8036, 0.2393, 0.8046, 0.25, 0.6995, 0.2291, 0.6964, 0.2393, 0.6964, 0.2393, 0.6995, 0.2291, 0.8036, 0.2393, 0.8005, 0.2291, 0.8005, 0.2291, 0.8036, 0.2393, 0.6964, 0.2393, 0.6954, 0.25, 0.6954, 0.25, 0.6964, 0.2393, 0.8005, 0.2291, 0.7954, 0.2197, 0.7954, 0.2197, 0.8005, 0.2291, 0.6954, 0.25, 0.6964, 0.2607, 0.6964, 0.2607, 0.6954, 0.25, 0.7954, 0.2197, 0.7886, 0.2114, 0.7886, 0.2114, 0.7954, 0.2197, 0.6964, 0.2607, 0.6995, 0.2709, 0.6995, 0.2709, 0.6964, 0.2607, 0.7886, 0.2114, 0.7803, 0.2046, 0.7803, 0.2046, 0.7886, 0.2114, 0.6995, 0.2709, 0.7046, 0.2803, 0.7046, 0.2803, 0.6995, 0.2709, 0.7803, 0.2046, 0.7709, 0.1995, 0.7709, 0.1995, 0.7803, 0.2046, 0.75, 0.3046, 0.7607, 0.3036, 0.7607, 0.3036, 0.75, 0.3046, 0.7046, 0.2803, 0.7114, 0.2886, 0.7114, 0.2886, 0.7046, 0.2803])
me_cylinder.use_remesh_preserve_volume = False
me_cylinder.use_remesh_preserve_attributes = False
me_cylinder.use_mirror_vertex_groups = False
me_cylinder.update()
me_cube_002 = bpy.data.meshes.new('Cube.002')
me_cube_002.from_pydata([(-0.8007, -4.455, -0.00195), (-0.8007, -4.455, 0.00195), (-0.8007, -3.697, -0.00195), (-0.8007, -3.697, 0.00195), (-0.2687, -4.455, -0.00195), (-0.2687, -4.455, 0.00195), (-0.2687, -3.697, -0.00195), (-0.2687, -3.697, 0.00195), (-1.582, -0.7546, -0.002008), (-1.582, -0.7546, 0.002008), (-1.582, 0.7546, -0.002008), (-1.582, 0.7546, 0.002008), (-0.2662, -0.7546, -0.002008), (-0.2662, -0.7546, 0.002008), (-0.2662, 0.7546, -0.002008), (-0.2662, 0.7546, 0.002008), (0.8007, -4.455, -0.00195), (0.8007, -4.455, 0.00195), (0.8007, -3.697, -0.00195), (0.8007, -3.697, 0.00195), (0.2687, -4.455, -0.00195), (0.2687, -4.455, 0.00195), (0.2687, -3.697, -0.00195), (0.2687, -3.697, 0.00195), (1.582, -0.7546, -0.002008), (1.582, -0.7546, 0.002008), (1.582, 0.7546, -0.002008), (1.582, 0.7546, 0.002008), (0.2662, -0.7546, -0.002008), (0.2662, -0.7546, 0.002008), (0.2662, 0.7546, -0.002008), (0.2662, 0.7546, 0.002008), (-0.005193, -4.455, 0.3006), (0.005194, -4.455, 0.3006), (-0.005193, -3.697, 0.3006), (0.005194, -3.697, 0.3006), (-0.005193, -4.455, 0.1009), (0.005194, -4.455, 0.1009), (-0.005193, -3.697, 0.1009), (0.005194, -3.697, 0.1009), (-0.005347, -0.7546, 0.5939), (0.005347, -0.7546, 0.5939), (-0.005347, 0.7546, 0.5939), (0.005347, 0.7546, 0.5939), (-0.005347, -0.7546, 0.09996), (0.005347, -0.7546, 0.09996), (-0.005347, 0.7546, 0.09996), (0.005347, 0.7546, 0.09996), (-0.005193, -4.455, -0.3006), (0.005194, -4.455, -0.3006), (-0.005193, -3.697, -0.3006), (0.005194, -3.697, -0.3006), (-0.005193, -4.455, -0.1009), (0.005194, -4.455, -0.1009), (-0.005193, -3.697, -0.1009), (0.005194, -3.697, -0.1009), (-0.005347, -0.7546, -0.5939), (0.005347, -0.7546, -0.5939), (-0.005347, 0.7546, -0.5939), (0.005347, 0.7546, -0.5939), (-0.005347, -0.7546, -0.09996), (0.005347, -0.7546, -0.09996), (-0.005347, 0.7546, -0.09996), (0.005347, 0.7546, -0.09996)], [], [(0, 1, 3, 2), (2, 3, 7, 6), (6, 7, 5, 4), (4, 5, 1, 0), (2, 6, 4, 0), (7, 3, 1, 5), (8, 9, 11, 10), (10, 11, 15, 14), (14, 15, 13, 12), (12, 13, 9, 8), (10, 14, 12, 8), (15, 11, 9, 13), (16, 18, 19, 17), (18, 22, 23, 19), (22, 20, 21, 23), (20, 16, 17, 21), (18, 16, 20, 22), (23, 21, 17, 19), (24, 26, 27, 25), (26, 30, 31, 27), (30, 28, 29, 31), (28, 24, 25, 29), (26, 24, 28, 30), (31, 29, 25, 27), (32, 33, 35, 34), (34, 35, 39, 38), (38, 39, 37, 36), (36, 37, 33, 32), (34, 38, 36, 32), (39, 35, 33, 37), (40, 41, 43, 42), (42, 43, 47, 46), (46, 47, 45, 44), (44, 45, 41, 40), (42, 46, 44, 40), (47, 43, 41, 45), (48, 50, 51, 49), (50, 54, 55, 51), (54, 52, 53, 55), (52, 48, 49, 53), (50, 48, 52, 54), (55, 53, 49, 51), (56, 58, 59, 57), (58, 62, 63, 59), (62, 60, 61, 63), (60, 56, 57, 61), (58, 56, 60, 62), (63, 61, 57, 59)])
_uv = me_cube_002.uv_layers.new(name='UVMap')
_uv.uv.foreach_set('vector', [0.375, 0.0, 0.625, 0.0, 0.625, 0.25, 0.375, 0.25, 0.375, 0.25, 0.625, 0.25, 0.625, 0.5, 0.375, 0.5, 0.375, 0.5, 0.625, 0.5, 0.625, 0.75, 0.375, 0.75, 0.375, 0.75, 0.625, 0.75, 0.625, 1.0, 0.375, 1.0, 0.125, 0.5, 0.375, 0.5, 0.375, 0.75, 0.125, 0.75, 0.625, 0.5, 0.875, 0.5, 0.875, 0.75, 0.625, 0.75, 0.375, 0.0, 0.625, 0.0, 0.625, 0.25, 0.375, 0.25, 0.375, 0.25, 0.625, 0.25, 0.625, 0.5, 0.375, 0.5, 0.375, 0.5, 0.625, 0.5, 0.625, 0.75, 0.375, 0.75, 0.375, 0.75, 0.625, 0.75, 0.625, 1.0, 0.375, 1.0, 0.125, 0.5, 0.375, 0.5, 0.375, 0.75, 0.125, 0.75, 0.625, 0.5, 0.875, 0.5, 0.875, 0.75, 0.625, 0.75, 0.375, 0.0, 0.375, 0.25, 0.625, 0.25, 0.625, 0.0, 0.375, 0.25, 0.375, 0.5, 0.625, 0.5, 0.625, 0.25, 0.375, 0.5, 0.375, 0.75, 0.625, 0.75, 0.625, 0.5, 0.375, 0.75, 0.375, 1.0, 0.625, 1.0, 0.625, 0.75, 0.125, 0.5, 0.125, 0.75, 0.375, 0.75, 0.375, 0.5, 0.625, 0.5, 0.625, 0.75, 0.875, 0.75, 0.875, 0.5, 0.375, 0.0, 0.375, 0.25, 0.625, 0.25, 0.625, 0.0, 0.375, 0.25, 0.375, 0.5, 0.625, 0.5, 0.625, 0.25, 0.375, 0.5, 0.375, 0.75, 0.625, 0.75, 0.625, 0.5, 0.375, 0.75, 0.375, 1.0, 0.625, 1.0, 0.625, 0.75, 0.125, 0.5, 0.125, 0.75, 0.375, 0.75, 0.375, 0.5, 0.625, 0.5, 0.625, 0.75, 0.875, 0.75, 0.875, 0.5, 0.375, 0.0, 0.625, 0.0, 0.625, 0.25, 0.375, 0.25, 0.375, 0.25, 0.625, 0.25, 0.625, 0.5, 0.375, 0.5, 0.375, 0.5, 0.625, 0.5, 0.625, 0.75, 0.375, 0.75, 0.375, 0.75, 0.625, 0.75, 0.625, 1.0, 0.375, 1.0, 0.125, 0.5, 0.375, 0.5, 0.375, 0.75, 0.125, 0.75, 0.625, 0.5, 0.875, 0.5, 0.875, 0.75, 0.625, 0.75, 0.375, 0.0, 0.625, 0.0, 0.625, 0.25, 0.375, 0.25, 0.375, 0.25, 0.625, 0.25, 0.625, 0.5, 0.375, 0.5, 0.375, 0.5, 0.625, 0.5, 0.625, 0.75, 0.375, 0.75, 0.375, 0.75, 0.625, 0.75, 0.625, 1.0, 0.375, 1.0, 0.125, 0.5, 0.375, 0.5, 0.375, 0.75, 0.125, 0.75, 0.625, 0.5, 0.875, 0.5, 0.875, 0.75, 0.625, 0.75, 0.375, 0.0, 0.375, 0.25, 0.625, 0.25, 0.625, 0.0, 0.375, 0.25, 0.375, 0.5, 0.625, 0.5, 0.625, 0.25, 0.375, 0.5, 0.375, 0.75, 0.625, 0.75, 0.625, 0.5, 0.375, 0.75, 0.375, 1.0, 0.625, 1.0, 0.625, 0.75, 0.125, 0.5, 0.125, 0.75, 0.375, 0.75, 0.375, 0.5, 0.625, 0.5, 0.625, 0.75, 0.875, 0.75, 0.875, 0.5, 0.375, 0.0, 0.375, 0.25, 0.625, 0.25, 0.625, 0.0, 0.375, 0.25, 0.375, 0.5, 0.625, 0.5, 0.625, 0.25, 0.375, 0.5, 0.375, 0.75, 0.625, 0.75, 0.625, 0.5, 0.375, 0.75, 0.375, 1.0, 0.625, 1.0, 0.625, 0.75, 0.125, 0.5, 0.125, 0.75, 0.375, 0.75, 0.375, 0.5, 0.625, 0.5, 0.625, 0.75, 0.875, 0.75, 0.875, 0.5])
me_cube_002.use_remesh_preserve_volume = False
me_cube_002.use_remesh_preserve_attributes = False
me_cube_002.use_mirror_vertex_groups = False
me_cube_002.update()

# ---- objects
ob_fins = bpy.data.objects.new('Fins', me_cylinder)
ob_cube_001 = bpy.data.objects.new('Cube.001', me_cube_002)

# ---- transforms, parenting, visibility, modifiers, constraints
ob_fins.location = (0.0, 0.0, 0.0)
ob_fins.scale = (0.1, 0.1, 1.625)
ob_fins.lineart.crease_threshold = 0.0
ob_cube_001.location = (0.0, 0.0, 0.0)
ob_cube_001.rotation_euler = (1.571, -2.22e-16, -2.22e-16)
ob_cube_001.scale = (0.3647, 0.3647, 0.9713)
ob_cube_001.lineart.crease_threshold = 0.0

# ---- collection membership
col_collection.objects.link(ob_fins)
col_collection.objects.link(ob_cube_001)

# ---- scene / render settings (as saved in the file)
scene.frame_start = 1; scene.frame_end = 250; scene.frame_set(4)
scene.render.engine = 'BLENDER_EEVEE_NEXT'
scene.cycles.use_denoising = False
scene.cycles.samples = 128
scene.cycles.sampling_pattern = 'TABULATED_SOBOL'
scene.cycles.use_adaptive_sampling = False
scene.cycles.use_light_tree = False
scene.view_settings.view_transform = 'Filmic'
bpy.context.view_layer.update()

# ---- added for rendering (the .blend has no active camera and no usable light): camera, sun
cam_auto = bpy.data.cameras.new('AutoCamera')
cam_auto.lens = 50.0
cam_auto.sensor_width = 36.0
cam_auto.clip_end = 1000.0
ob_auto_camera = bpy.data.objects.new('AutoCamera', cam_auto)
scene.collection.objects.link(ob_auto_camera)
ob_auto_camera.location = (3.36459, -4.03751, 2.69167)
ob_auto_camera.rotation_euler = (1.09748, -7.21219e-08, 0.694738)
scene.camera = ob_auto_camera
light_auto_sun = bpy.data.lights.new('AutoSun', 'SUN')
light_auto_sun.energy = 3.0
light_auto_sun.angle = 0.0523599
ob_auto_sun = bpy.data.objects.new('AutoSun', light_auto_sun)
scene.collection.objects.link(ob_auto_sun)
ob_auto_sun.rotation_euler = (0.872665, 0.174533, 0.523599)
bpy.context.view_layer.update()
